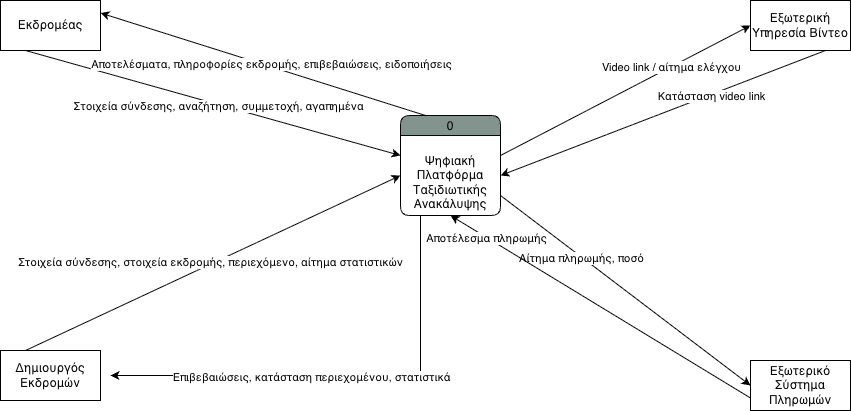

The diagram above was exported from draw.io. Its source (the exported page's mxGraphModel, read from the mxfile embedded in the PNG):
<mxGraphModel dx="1276" dy="936" grid="1" gridSize="10" guides="1" tooltips="1" connect="1" arrows="1" fold="1" page="1" pageScale="1" pageWidth="850" pageHeight="1100" math="0" shadow="0">
  <root>
    <mxCell id="0" />
    <mxCell id="1" parent="0" />
    <mxCell id="2" parent="1" style="swimlane;fontStyle=0;childLayout=stackLayout;horizontal=1;startSize=20;fillColor=light-dark(#81948e, #121212);horizontalStack=0;resizeParent=1;resizeParentMax=0;resizeLast=0;collapsible=0;marginBottom=0;swimlaneFillColor=#ffffff;rounded=1;" value="0" vertex="1">
      <mxGeometry height="100" width="100" x="400" y="115" as="geometry" />
    </mxCell>
    <mxCell id="3" parent="2" style="text;html=1;align=center;verticalAlign=middle;whiteSpace=wrap;rounded=0;" value="&lt;div&gt;&lt;br&gt;&lt;/div&gt;&lt;div&gt;Ψηφιακή Πλατφόρμα Ταξιδιωτικής Ανακάλυψης&lt;/div&gt;" vertex="1">
      <mxGeometry height="80" width="100" y="20" as="geometry" />
    </mxCell>
    <mxCell id="4" parent="1" style="rounded=0;whiteSpace=wrap;html=1;" value="Εκδρομέας" vertex="1">
      <mxGeometry height="50" width="100" as="geometry" />
    </mxCell>
    <mxCell id="5" parent="1" style="rounded=0;whiteSpace=wrap;html=1;" value="Δημιουργός Εκδρομών" vertex="1">
      <mxGeometry height="50" width="100" y="350" as="geometry" />
    </mxCell>
    <mxCell id="6" parent="1" style="rounded=0;whiteSpace=wrap;html=1;" value="Εξωτερικό Σύστημα Πληρωμών" vertex="1">
      <mxGeometry height="50" width="100" x="750" y="360" as="geometry" />
    </mxCell>
    <mxCell id="7" parent="1" style="rounded=0;whiteSpace=wrap;html=1;" value="Εξωτερική Υπηρεσία Βίντεο" vertex="1">
      <mxGeometry height="50" width="100" x="750" as="geometry" />
    </mxCell>
    <mxCell id="8" edge="1" parent="1" source="4" style="endArrow=classic;html=1;rounded=0;exitX=0.25;exitY=1;exitDx=0;exitDy=0;entryX=0;entryY=0.25;entryDx=0;entryDy=0;" target="3" value="">
      <mxGeometry height="50" relative="1" width="50" as="geometry">
        <mxPoint x="400" y="310" as="sourcePoint" />
        <mxPoint x="450" y="260" as="targetPoint" />
      </mxGeometry>
    </mxCell>
    <mxCell id="9" connectable="0" parent="8" style="edgeLabel;html=1;align=center;verticalAlign=middle;resizable=0;points=[];" value="Στοιχεία σύνδεσης, αναζήτηση, συμμετοχή, αγαπημένα" vertex="1">
      <mxGeometry relative="1" x="0.0265" y="-2" as="geometry">
        <mxPoint as="offset" />
      </mxGeometry>
    </mxCell>
    <mxCell id="10" edge="1" parent="1" style="endArrow=classic;html=1;rounded=0;exitX=0.25;exitY=1;exitDx=0;exitDy=0;entryX=1;entryY=0.5;entryDx=0;entryDy=0;edgeStyle=orthogonalEdgeStyle;" value="">
      <mxGeometry height="50" relative="1" width="50" as="geometry">
        <Array as="points">
          <mxPoint x="420" y="215" />
          <mxPoint x="420" y="375" />
        </Array>
        <mxPoint x="435" y="215" as="sourcePoint" />
        <mxPoint x="110" y="375" as="targetPoint" />
      </mxGeometry>
    </mxCell>
    <mxCell id="11" connectable="0" parent="10" style="edgeLabel;html=1;align=center;verticalAlign=middle;resizable=0;points=[];" value="Επιβεβαιώσεις, κατάσταση περιεχομένου, στατιστικά" vertex="1">
      <mxGeometry relative="1" x="0.1736" y="1" as="geometry">
        <mxPoint as="offset" />
      </mxGeometry>
    </mxCell>
    <mxCell id="12" edge="1" parent="1" source="3" style="endArrow=classic;html=1;rounded=0;exitX=1;exitY=0.75;exitDx=0;exitDy=0;entryX=0;entryY=0.5;entryDx=0;entryDy=0;" target="6" value="">
      <mxGeometry height="50" relative="1" width="50" as="geometry">
        <mxPoint x="400" y="310" as="sourcePoint" />
        <mxPoint x="450" y="260" as="targetPoint" />
      </mxGeometry>
    </mxCell>
    <mxCell id="13" connectable="0" parent="12" style="edgeLabel;html=1;align=center;verticalAlign=middle;resizable=0;points=[];" value="Αίτημα πληρωμής, ποσό" vertex="1">
      <mxGeometry relative="1" x="-0.3503" y="-1" as="geometry">
        <mxPoint as="offset" />
      </mxGeometry>
    </mxCell>
    <mxCell id="14" edge="1" parent="1" source="3" style="endArrow=classic;html=1;rounded=0;exitX=1;exitY=0.25;exitDx=0;exitDy=0;entryX=0;entryY=0.5;entryDx=0;entryDy=0;" target="7" value="">
      <mxGeometry height="50" relative="1" width="50" as="geometry">
        <mxPoint x="400" y="310" as="sourcePoint" />
        <mxPoint x="450" y="260" as="targetPoint" />
      </mxGeometry>
    </mxCell>
    <mxCell id="15" connectable="0" parent="14" style="edgeLabel;html=1;align=center;verticalAlign=middle;resizable=0;points=[];" value="Video link / αίτημα ελέγχου" vertex="1">
      <mxGeometry relative="1" x="0.3619" as="geometry">
        <mxPoint as="offset" />
      </mxGeometry>
    </mxCell>
    <mxCell id="16" edge="1" parent="1" source="2" style="endArrow=classic;html=1;rounded=0;exitX=0.25;exitY=0;exitDx=0;exitDy=0;entryX=1;entryY=0.25;entryDx=0;entryDy=0;" target="4" value="">
      <mxGeometry height="50" relative="1" width="50" as="geometry">
        <mxPoint x="400" y="310" as="sourcePoint" />
        <mxPoint x="450" y="260" as="targetPoint" />
      </mxGeometry>
    </mxCell>
    <mxCell id="17" connectable="0" parent="16" style="edgeLabel;html=1;align=center;verticalAlign=middle;resizable=0;points=[];" value="Αποτελέσματα, πληροφορίες εκδρομής, επιβεβαιώσεις, ειδοποιήσεις" vertex="1">
      <mxGeometry relative="1" x="-0.0422" y="-3" as="geometry">
        <mxPoint as="offset" />
      </mxGeometry>
    </mxCell>
    <mxCell id="18" edge="1" parent="1" source="5" style="endArrow=classic;html=1;rounded=0;exitX=0.25;exitY=0;exitDx=0;exitDy=0;entryX=0;entryY=0.5;entryDx=0;entryDy=0;" target="3" value="">
      <mxGeometry height="50" relative="1" width="50" as="geometry">
        <mxPoint x="75" y="410" as="sourcePoint" />
        <mxPoint x="500" y="320" as="targetPoint" />
      </mxGeometry>
    </mxCell>
    <mxCell id="19" connectable="0" parent="18" style="edgeLabel;html=1;align=center;verticalAlign=middle;resizable=0;points=[];" value="Στοιχεία σύνδεσης, στοιχεία εκδρομής, περιεχόμενο, αίτημα στατιστικών" vertex="1">
      <mxGeometry relative="1" x="-0.0121" y="2" as="geometry">
        <mxPoint as="offset" />
      </mxGeometry>
    </mxCell>
    <mxCell id="20" edge="1" parent="1" source="6" style="endArrow=classic;html=1;rounded=0;exitX=0;exitY=0.75;exitDx=0;exitDy=0;entryX=0.5;entryY=1;entryDx=0;entryDy=0;" target="3" value="">
      <mxGeometry height="50" relative="1" width="50" as="geometry">
        <mxPoint x="400" y="280" as="sourcePoint" />
        <mxPoint x="450" y="230" as="targetPoint" />
      </mxGeometry>
    </mxCell>
    <mxCell id="21" connectable="0" parent="20" style="edgeLabel;html=1;align=center;verticalAlign=middle;resizable=0;points=[];" value="Αποτέλεσμα πληρωμής" vertex="1">
      <mxGeometry relative="1" x="0.7603" y="1" as="geometry">
        <mxPoint as="offset" />
      </mxGeometry>
    </mxCell>
    <mxCell id="22" edge="1" parent="1" source="7" style="endArrow=classic;html=1;rounded=0;exitX=0.75;exitY=1;exitDx=0;exitDy=0;entryX=1;entryY=0.5;entryDx=0;entryDy=0;" target="3" value="">
      <mxGeometry height="50" relative="1" width="50" as="geometry">
        <mxPoint x="400" y="280" as="sourcePoint" />
        <mxPoint x="450" y="230" as="targetPoint" />
      </mxGeometry>
    </mxCell>
    <mxCell id="23" connectable="0" parent="22" style="edgeLabel;html=1;align=center;verticalAlign=middle;resizable=0;points=[];" value="Κατάσταση video link" vertex="1">
      <mxGeometry relative="1" x="-0.2933" y="1" as="geometry">
        <mxPoint as="offset" />
      </mxGeometry>
    </mxCell>
  </root>
</mxGraphModel>